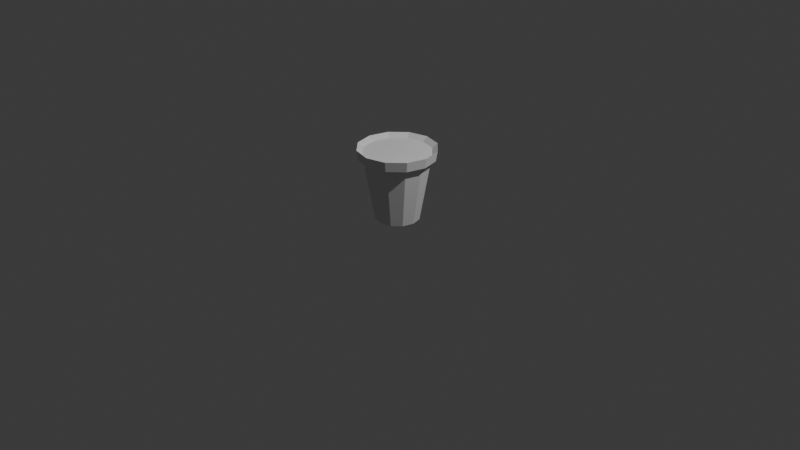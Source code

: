 # Source: vaso.blend  (saved by Blender 4.4.30; exported with 4.5.12 LTS)
import bpy
from mathutils import Matrix  # noqa: F401  (used for matrix-valued properties, if any)

bpy.ops.wm.read_factory_settings(use_empty=True)
scene = bpy.context.scene
scene.name = 'Scene'

# ---- collections
col_collection = bpy.data.collections.new('Collection'); scene.collection.children.link(col_collection)

# ---- world
world_world = bpy.data.worlds.new('World'); scene.world = world_world
world_world.use_nodes = True; world_world.node_tree.nodes.clear()
_N = world_world.node_tree.nodes; _L = world_world.node_tree.links
n0 = _N.new('ShaderNodeOutputWorld'); n0.name = 'World Output'; n0.location = (300, 300)
n1 = _N.new('ShaderNodeBackground'); n1.name = 'Background'; n1.location = (10, 300)
n1.inputs[0].default_value = (0.05088, 0.05088, 0.05088, 1.0)
_L.new(n1.outputs[0], n0.inputs[0])
n0.is_active_output = True
world_world.color = (0.05088, 0.05088, 0.05088)
world_world.sun_shadow_jitter_overblur = 0.0

# ---- cameras
cam_camera = bpy.data.cameras.new('Camera')
cam_camera.clip_end = 100.0
cam_camera.ortho_scale = 7.314

# ---- lights
light_light = bpy.data.lights.new('Light', 'POINT')
light_light.energy = 1000.0
light_light.shadow_soft_size = 0.1

# ---- meshes
me_cilindro_001 = bpy.data.meshes.new('Cilindro.001')
me_cilindro_001.from_pydata([(-2.622e-10, 0.4884, -0.095), (0.0, 0.4409, 0.03229), (0.2442, 0.423, -0.095), (0.2205, 0.3819, 0.03229), (0.423, 0.2442, -0.095), (0.3819, 0.2205, 0.03229), (0.4884, -2.365e-10, -0.095), (0.4409, 0.0, 0.03229), (0.423, -0.2442, -0.095), (0.3819, -0.2205, 0.03229), (0.2442, -0.423, -0.095), (0.2205, -0.3819, 0.03229), (-2.622e-10, -0.4884, -0.095), (0.0, -0.4409, 0.03229), (-0.2442, -0.423, -0.095), (-0.2205, -0.3819, 0.03229), (-0.423, -0.2442, -0.095), (-0.3819, -0.2205, 0.03229), (-0.4884, -2.365e-10, -0.095), (-0.4409, 0.0, 0.03229), (-0.423, 0.2442, -0.095), (-0.3819, 0.2205, 0.03229), (-0.2442, 0.423, -0.095), (-0.2205, 0.3819, 0.03229), (0.255, 0.4417, 0.1276), (0.0, 0.51, 0.1276), (0.4417, 0.255, 0.1276), (0.51, 0.0, 0.1276), (0.4417, -0.255, 0.1276), (0.255, -0.4417, 0.1276), (0.0, -0.51, 0.1276), (-0.255, -0.4417, 0.1276), (-0.4417, -0.255, 0.1276), (-0.51, 0.0, 0.1276), (-0.4417, 0.255, 0.1276), (-0.255, 0.4417, 0.1276), (-4.442e-08, 0.2874, -1.482), (0.0, 0.4424, 0.02586), (0.1437, 0.2489, -1.482), (0.2212, 0.3832, 0.02586), (0.2489, 0.1437, -1.482), (0.3832, 0.2212, 0.02586), (0.2874, 5.869e-11, -1.482), (0.4424, 1.863e-09, 0.02586), (0.2489, -0.1437, -1.482), (0.3832, -0.2212, 0.02586), (0.1437, -0.2489, -1.482), (0.2212, -0.3832, 0.02586), (-4.442e-08, -0.2874, -1.482), (0.0, -0.4424, 0.02586), (-0.1437, -0.2489, -1.482), (-0.2212, -0.3832, 0.02586), (-0.2489, -0.1437, -1.482), (-0.3832, -0.2212, 0.02586), (-0.2874, 5.869e-11, -1.482), (-0.4424, 1.863e-09, 0.02586), (-0.2489, 0.1437, -1.482), (-0.3832, 0.2212, 0.02586), (-0.1437, 0.2489, -1.482), (-0.2212, 0.3832, 0.02586)], [], [(0, 25, 24, 2), (2, 24, 26, 4), (4, 26, 27, 6), (6, 27, 28, 8), (8, 28, 29, 10), (10, 29, 30, 12), (12, 30, 31, 14), (14, 31, 32, 16), (16, 32, 33, 18), (18, 33, 34, 20), (3, 1, 23, 21, 19, 17, 15, 13, 11, 9, 7, 5), (20, 34, 35, 22), (22, 35, 25, 0), (0, 2, 4, 6, 8, 10, 12, 14, 16, 18, 20, 22), (1, 3, 24, 25), (3, 5, 26, 24), (5, 7, 27, 26), (7, 9, 28, 27), (9, 11, 29, 28), (11, 13, 30, 29), (13, 15, 31, 30), (15, 17, 32, 31), (17, 19, 33, 32), (19, 21, 34, 33), (21, 23, 35, 34), (23, 1, 25, 35), (36, 37, 39, 38), (38, 39, 41, 40), (40, 41, 43, 42), (42, 43, 45, 44), (44, 45, 47, 46), (46, 47, 49, 48), (48, 49, 51, 50), (50, 51, 53, 52), (52, 53, 55, 54), (54, 55, 57, 56), (39, 37, 59, 57, 55, 53, 51, 49, 47, 45, 43, 41), (56, 57, 59, 58), (58, 59, 37, 36), (36, 38, 40, 42, 44, 46, 48, 50, 52, 54, 56, 58)])
_uv = me_cilindro_001.uv_layers.new(name='Mapa UV')
_uv.uv.foreach_set('vector', [1.0, 0.5, 1.0, 1.0, 0.9167, 1.0, 0.9167, 0.5, 0.9167, 0.5, 0.9167, 1.0, 0.8333, 1.0, 0.8333, 0.5, 0.8333, 0.5, 0.8333, 1.0, 0.75, 1.0, 0.75, 0.5, 0.75, 0.5, 0.75, 1.0, 0.6667, 1.0, 0.6667, 0.5, 0.6667, 0.5, 0.6667, 1.0, 0.5833, 1.0, 0.5833, 0.5, 0.5833, 0.5, 0.5833, 1.0, 0.5, 1.0, 0.5, 0.5, 0.5, 0.5, 0.5, 1.0, 0.4167, 1.0, 0.4167, 0.5, 0.4167, 0.5, 0.4167, 1.0, 0.3333, 1.0, 0.3333, 0.5, 0.3333, 0.5, 0.3333, 1.0, 0.25, 1.0, 0.25, 0.5, 0.25, 0.5, 0.25, 1.0, 0.1667, 1.0, 0.1667, 0.5, 0.3538, 0.4297, 0.25, 0.4575, 0.1462, 0.4297, 0.0703, 0.3538, 0.0425, 0.25, 0.0703, 0.1462, 0.1462, 0.0703, 0.25, 0.0425, 0.3538, 0.0703, 0.4297, 0.1462, 0.4575, 0.25, 0.4297, 0.3538, 0.1667, 0.5, 0.1667, 1.0, 0.08333, 1.0, 0.08333, 0.5, 0.08333, 0.5, 0.08333, 1.0, 7.451e-08, 1.0, 7.451e-08, 0.5, 0.75, 0.49, 0.87, 0.4578, 0.9578, 0.37, 0.99, 0.25, 0.9578, 0.13, 0.87, 0.04215, 0.75, 0.01, 0.63, 0.04215, 0.5422, 0.13, 0.51, 0.25, 0.5422, 0.37, 0.63, 0.4578, 0.25, 0.4575, 0.3538, 0.4297, 0.37, 0.4578, 0.25, 0.49, 0.3538, 0.4297, 0.4297, 0.3538, 0.4578, 0.37, 0.37, 0.4578, 0.4297, 0.3538, 0.4575, 0.25, 0.49, 0.25, 0.4578, 0.37, 0.4575, 0.25, 0.4297, 0.1462, 0.4578, 0.13, 0.49, 0.25, 0.4297, 0.1462, 0.3538, 0.0703, 0.37, 0.04215, 0.4578, 0.13, 0.3538, 0.0703, 0.25, 0.0425, 0.25, 0.01, 0.37, 0.04215, 0.25, 0.0425, 0.1462, 0.0703, 0.13, 0.04215, 0.25, 0.01, 0.1462, 0.0703, 0.0703, 0.1462, 0.04215, 0.13, 0.13, 0.04215, 0.0703, 0.1462, 0.0425, 0.25, 0.01, 0.25, 0.04215, 0.13, 0.0425, 0.25, 0.0703, 0.3538, 0.04215, 0.37, 0.01, 0.25, 0.0703, 0.3538, 0.1462, 0.4297, 0.13, 0.4578, 0.04215, 0.37, 0.1462, 0.4297, 0.25, 0.4575, 0.25, 0.49, 0.13, 0.4578, 1.0, 0.5, 1.0, 1.0, 0.9167, 1.0, 0.9167, 0.5, 0.9167, 0.5, 0.9167, 1.0, 0.8333, 1.0, 0.8333, 0.5, 0.8333, 0.5, 0.8333, 1.0, 0.75, 1.0, 0.75, 0.5, 0.75, 0.5, 0.75, 1.0, 0.6667, 1.0, 0.6667, 0.5, 0.6667, 0.5, 0.6667, 1.0, 0.5833, 1.0, 0.5833, 0.5, 0.5833, 0.5, 0.5833, 1.0, 0.5, 1.0, 0.5, 0.5, 0.5, 0.5, 0.5, 1.0, 0.4167, 1.0, 0.4167, 0.5, 0.4167, 0.5, 0.4167, 1.0, 0.3333, 1.0, 0.3333, 0.5, 0.3333, 0.5, 0.3333, 1.0, 0.25, 1.0, 0.25, 0.5, 0.25, 0.5, 0.25, 1.0, 0.1667, 1.0, 0.1667, 0.5, 0.37, 0.4578, 0.25, 0.49, 0.13, 0.4578, 0.04215, 0.37, 0.01, 0.25, 0.04215, 0.13, 0.13, 0.04215, 0.25, 0.01, 0.37, 0.04215, 0.4578, 0.13, 0.49, 0.25, 0.4578, 0.37, 0.1667, 0.5, 0.1667, 1.0, 0.08333, 1.0, 0.08333, 0.5, 0.08333, 0.5, 0.08333, 1.0, 7.451e-08, 1.0, 7.451e-08, 0.5, 0.75, 0.49, 0.87, 0.4578, 0.9578, 0.37, 0.99, 0.25, 0.9578, 0.13, 0.87, 0.04215, 0.75, 0.01, 0.63, 0.04215, 0.5422, 0.13, 0.51, 0.25, 0.5422, 0.37, 0.63, 0.4578])
me_cilindro_001.update()

# ---- objects
ob_light = bpy.data.objects.new('Light', light_light)
ob_camera = bpy.data.objects.new('Camera', cam_camera)
ob_vazio = bpy.data.objects.new('Vazio', None)
ob_vaso = bpy.data.objects.new('vaso', me_cilindro_001)

# ---- transforms, parenting, visibility, modifiers, constraints
ob_light.location = (4.076, 1.005, 5.904)
ob_light.rotation_euler = (0.6503, 0.05522, 1.866)
ob_light.lock_rotations_4d = False
ob_light.empty_display_type = 'ARROWS'
ob_light.color = (0.0, 0.0, 0.0, 0.0)
ob_light.lineart.crease_threshold = 0.0
ob_camera.location = (7.359, -6.926, 4.958)
ob_camera.rotation_euler = (1.109, 0.0, 0.8149)
ob_camera.lock_rotations_4d = False
ob_camera.empty_display_type = 'ARROWS'
ob_camera.color = (0.0, 0.0, 0.0, 0.0)
ob_camera.display_type = 'WIRE'
ob_camera.lineart.crease_threshold = 0.0
ob_vazio.location = (0.0, 0.0, 0.0)
ob_vazio.rotation_euler = (1.571, -0.0, 1.571)
ob_vazio.empty_display_type = 'IMAGE'
ob_vazio.empty_display_size = 6.822
ob_vazio.empty_image_offset = (-0.5041, -0.3645)
ob_vaso.location = (0.0, -0.02435, 0.7316)
ob_vaso.scale = (0.8017, 0.8017, 0.4705)

# ---- collection membership
col_collection.objects.link(ob_light)
col_collection.objects.link(ob_camera)
col_collection.objects.link(ob_vazio)
col_collection.objects.link(ob_vaso)

# ---- scene / render settings (as saved in the file)
scene.camera = ob_camera
scene.frame_start = 1; scene.frame_end = 250; scene.frame_set(1)
scene.render.engine = 'CYCLES'
scene.cycles.samples = 500
scene.cycles.bake_type = 'DIFFUSE'
bpy.context.view_layer.update()
